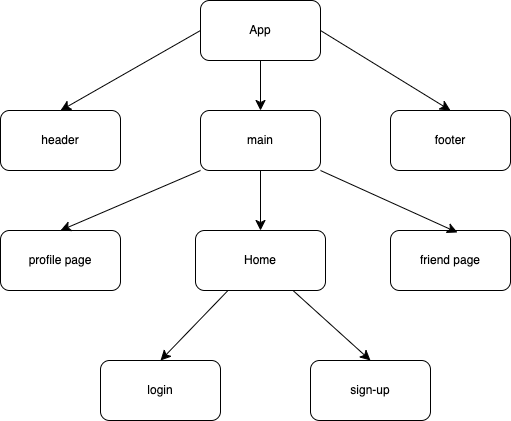

The diagram above was exported from draw.io. Its source (the exported page's mxGraphModel, read from the mxfile embedded in the PNG):
<mxGraphModel dx="900" dy="1765" grid="1" gridSize="10" guides="1" tooltips="1" connect="1" arrows="1" fold="1" page="1" pageScale="1" pageWidth="850" pageHeight="1100" math="0" shadow="0">
  <root>
    <mxCell id="0" />
    <mxCell id="1" parent="0" />
    <mxCell id="kh_orYEWBVgyQBSIIEOT-7" style="edgeStyle=none;curved=1;rounded=0;orthogonalLoop=1;jettySize=auto;html=1;exitX=1;exitY=0.5;exitDx=0;exitDy=0;entryX=0.5;entryY=0;entryDx=0;entryDy=0;fontSize=12;startSize=8;endSize=8;" edge="1" parent="1" source="_p3xHe8x54jNtE_134Dg-1" target="kh_orYEWBVgyQBSIIEOT-2">
      <mxGeometry relative="1" as="geometry" />
    </mxCell>
    <mxCell id="kh_orYEWBVgyQBSIIEOT-8" style="edgeStyle=none;curved=1;rounded=0;orthogonalLoop=1;jettySize=auto;html=1;exitX=0;exitY=0.5;exitDx=0;exitDy=0;entryX=0.5;entryY=0;entryDx=0;entryDy=0;fontSize=12;startSize=8;endSize=8;" edge="1" parent="1" source="_p3xHe8x54jNtE_134Dg-1" target="kh_orYEWBVgyQBSIIEOT-3">
      <mxGeometry relative="1" as="geometry" />
    </mxCell>
    <mxCell id="kh_orYEWBVgyQBSIIEOT-12" style="edgeStyle=none;curved=1;rounded=0;orthogonalLoop=1;jettySize=auto;html=1;exitX=0.5;exitY=1;exitDx=0;exitDy=0;entryX=0.5;entryY=0;entryDx=0;entryDy=0;fontSize=12;startSize=8;endSize=8;" edge="1" parent="1" source="_p3xHe8x54jNtE_134Dg-1" target="kh_orYEWBVgyQBSIIEOT-1">
      <mxGeometry relative="1" as="geometry" />
    </mxCell>
    <mxCell id="_p3xHe8x54jNtE_134Dg-1" value="App" style="rounded=1;whiteSpace=wrap;html=1;" parent="1" vertex="1">
      <mxGeometry x="340" y="-50" width="120" height="60" as="geometry" />
    </mxCell>
    <mxCell id="kh_orYEWBVgyQBSIIEOT-14" style="edgeStyle=none;curved=1;rounded=0;orthogonalLoop=1;jettySize=auto;html=1;exitX=0.75;exitY=1;exitDx=0;exitDy=0;entryX=0.5;entryY=0;entryDx=0;entryDy=0;fontSize=12;startSize=8;endSize=8;" edge="1" parent="1" source="_p3xHe8x54jNtE_134Dg-2" target="_p3xHe8x54jNtE_134Dg-3">
      <mxGeometry relative="1" as="geometry" />
    </mxCell>
    <mxCell id="kh_orYEWBVgyQBSIIEOT-15" style="edgeStyle=none;curved=1;rounded=0;orthogonalLoop=1;jettySize=auto;html=1;exitX=0.25;exitY=1;exitDx=0;exitDy=0;entryX=0.5;entryY=0;entryDx=0;entryDy=0;fontSize=12;startSize=8;endSize=8;" edge="1" parent="1" source="_p3xHe8x54jNtE_134Dg-2" target="_p3xHe8x54jNtE_134Dg-4">
      <mxGeometry relative="1" as="geometry" />
    </mxCell>
    <mxCell id="_p3xHe8x54jNtE_134Dg-2" value="Home" style="rounded=1;whiteSpace=wrap;html=1;" parent="1" vertex="1">
      <mxGeometry x="335" y="180" width="130" height="60" as="geometry" />
    </mxCell>
    <mxCell id="_p3xHe8x54jNtE_134Dg-3" value="sign-up" style="rounded=1;whiteSpace=wrap;html=1;" parent="1" vertex="1">
      <mxGeometry x="450" y="310" width="120" height="60" as="geometry" />
    </mxCell>
    <mxCell id="_p3xHe8x54jNtE_134Dg-4" value="login" style="rounded=1;whiteSpace=wrap;html=1;" parent="1" vertex="1">
      <mxGeometry x="240" y="310" width="120" height="60" as="geometry" />
    </mxCell>
    <mxCell id="_p3xHe8x54jNtE_134Dg-6" value="profile page" style="rounded=1;whiteSpace=wrap;html=1;" parent="1" vertex="1">
      <mxGeometry x="140" y="180" width="120" height="60" as="geometry" />
    </mxCell>
    <mxCell id="_p3xHe8x54jNtE_134Dg-8" value="friend page" style="rounded=1;whiteSpace=wrap;html=1;" parent="1" vertex="1">
      <mxGeometry x="530" y="180" width="120" height="60" as="geometry" />
    </mxCell>
    <mxCell id="kh_orYEWBVgyQBSIIEOT-10" style="edgeStyle=none;curved=1;rounded=0;orthogonalLoop=1;jettySize=auto;html=1;exitX=0.5;exitY=1;exitDx=0;exitDy=0;entryX=0.5;entryY=0;entryDx=0;entryDy=0;fontSize=12;startSize=8;endSize=8;" edge="1" parent="1" source="kh_orYEWBVgyQBSIIEOT-1" target="_p3xHe8x54jNtE_134Dg-2">
      <mxGeometry relative="1" as="geometry" />
    </mxCell>
    <mxCell id="kh_orYEWBVgyQBSIIEOT-13" style="edgeStyle=none;curved=1;rounded=0;orthogonalLoop=1;jettySize=auto;html=1;exitX=0;exitY=1;exitDx=0;exitDy=0;entryX=0.5;entryY=0;entryDx=0;entryDy=0;fontSize=12;startSize=8;endSize=8;" edge="1" parent="1" source="kh_orYEWBVgyQBSIIEOT-1" target="_p3xHe8x54jNtE_134Dg-6">
      <mxGeometry relative="1" as="geometry" />
    </mxCell>
    <mxCell id="kh_orYEWBVgyQBSIIEOT-1" value="main" style="rounded=1;whiteSpace=wrap;html=1;" vertex="1" parent="1">
      <mxGeometry x="340" y="60" width="120" height="60" as="geometry" />
    </mxCell>
    <mxCell id="kh_orYEWBVgyQBSIIEOT-2" value="footer" style="rounded=1;whiteSpace=wrap;html=1;" vertex="1" parent="1">
      <mxGeometry x="530" y="60" width="120" height="60" as="geometry" />
    </mxCell>
    <mxCell id="kh_orYEWBVgyQBSIIEOT-3" value="header" style="rounded=1;whiteSpace=wrap;html=1;" vertex="1" parent="1">
      <mxGeometry x="140" y="60" width="120" height="60" as="geometry" />
    </mxCell>
    <mxCell id="kh_orYEWBVgyQBSIIEOT-11" style="edgeStyle=none;curved=1;rounded=0;orthogonalLoop=1;jettySize=auto;html=1;exitX=1;exitY=1;exitDx=0;exitDy=0;entryX=0.558;entryY=0.033;entryDx=0;entryDy=0;entryPerimeter=0;fontSize=12;startSize=8;endSize=8;" edge="1" parent="1" source="kh_orYEWBVgyQBSIIEOT-1" target="_p3xHe8x54jNtE_134Dg-8">
      <mxGeometry relative="1" as="geometry" />
    </mxCell>
  </root>
</mxGraphModel>